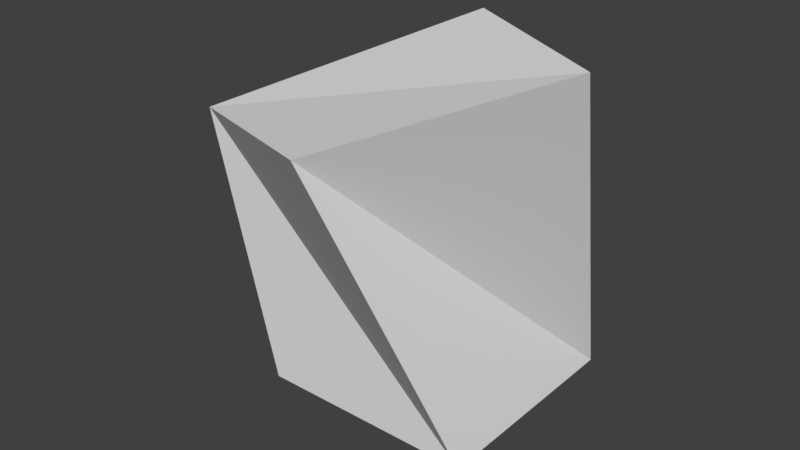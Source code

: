 # Source: CurvyRectCube.blend  (saved by Blender 2.79.0; exported with 4.5.12 LTS)
import bpy
from mathutils import Matrix  # noqa: F401  (used for matrix-valued properties, if any)

bpy.ops.wm.read_factory_settings(use_empty=True)
scene = bpy.context.scene
scene.name = 'Scene'

# ---- collections
col_collection_1 = bpy.data.collections.new('Collection 1'); scene.collection.children.link(col_collection_1)

# ---- materials (node trees are filled in below, after node groups)
mat_material = bpy.data.materials.new('Material')
mat_material.alpha_threshold = 0.0
mat_material.use_transparent_shadow = False
mat_material.roughness = 0.5
mat_material.line_color = (0.0, 0.0, 0.0, 1.0)

# ---- material node trees

# ---- world
world_world = bpy.data.worlds.new('World'); scene.world = world_world
world_world.color = (0.05088, 0.05088, 0.05088)
world_world.use_sun_shadow = False
world_world.sun_shadow_jitter_overblur = 0.0
world_world.cycles.sampling_method = 'MANUAL'

# ---- meshes
me_cube = bpy.data.meshes.new('Cube')
me_cube.from_pydata([(1.0, 1.0, 0.128), (1.0, -1.0, 0.128), (-1.0, -1.0, 0.128), (-1.0, 1.0, 0.128), (1.6, -0.4916, 3.413), (0.3301, -2.014, 2.942), (-1.612, -1.024, 2.538), (-0.07553, 0.6396, 3.285)], [], [(0, 1, 2, 3), (4, 7, 6, 5), (0, 4, 5, 1), (1, 5, 6, 2), (2, 6, 7, 3), (4, 0, 3, 7)])
_k = set([(0, 1), (0, 3), (0, 4), (1, 2), (1, 5), (2, 3), (2, 6), (3, 7), (4, 5), (4, 7), (5, 6), (6, 7)])
me_cube.attributes.new('sharp_edge', 'BOOLEAN', 'EDGE').data.foreach_set('value', [ (min(e.vertices), max(e.vertices)) in _k for e in me_cube.edges])
me_cube.materials.append(mat_material)
me_cube.use_remesh_preserve_volume = False
me_cube.use_remesh_preserve_attributes = False
me_cube.use_mirror_vertex_groups = False
me_cube.update()

# ---- objects
ob_twistycube = bpy.data.objects.new('TwistyCube', me_cube)

# ---- transforms, parenting, visibility, modifiers, constraints
ob_twistycube.location = (0.0001534, 0.02031, -0.0059)
ob_twistycube.scale = (2.024, 2.024, 2.024)
ob_twistycube.lock_rotations_4d = False
ob_twistycube.empty_display_type = 'ARROWS'
ob_twistycube.lineart.crease_threshold = 0.0

# ---- collection membership
col_collection_1.objects.link(ob_twistycube)

# ---- scene / render settings (as saved in the file)
scene.frame_start = 1; scene.frame_end = 250; scene.frame_set(1)
scene.render.engine = 'BLENDER_EEVEE_NEXT'
scene.render.resolution_percentage = 50
scene.render.dither_intensity = 0.0
scene.cycles.use_denoising = False
scene.cycles.samples = 128
scene.cycles.sampling_pattern = 'TABULATED_SOBOL'
scene.cycles.use_adaptive_sampling = False
scene.cycles.use_light_tree = False
scene.cycles.blur_glossy = 0.0
scene.cycles.sample_clamp_indirect = 0.0
scene.view_settings.view_transform = 'Standard'
bpy.context.view_layer.update()

# ---- added for rendering (the .blend has no active camera and no usable light): camera, sun
cam_auto = bpy.data.cameras.new('AutoCamera')
cam_auto.lens = 50.0
cam_auto.sensor_width = 36.0
cam_auto.clip_end = 1000.0
ob_auto_camera = bpy.data.objects.new('AutoCamera', cam_auto)
scene.collection.objects.link(ob_auto_camera)
ob_auto_camera.location = (10.2755, -13.3503, 11.8061)
ob_auto_camera.rotation_euler = (1.09748, -7.21219e-08, 0.694738)
scene.camera = ob_auto_camera
light_auto_sun = bpy.data.lights.new('AutoSun', 'SUN')
light_auto_sun.energy = 3.0
light_auto_sun.angle = 0.0523599
ob_auto_sun = bpy.data.objects.new('AutoSun', light_auto_sun)
scene.collection.objects.link(ob_auto_sun)
ob_auto_sun.rotation_euler = (0.872665, 0.174533, 0.523599)
bpy.context.view_layer.update()
